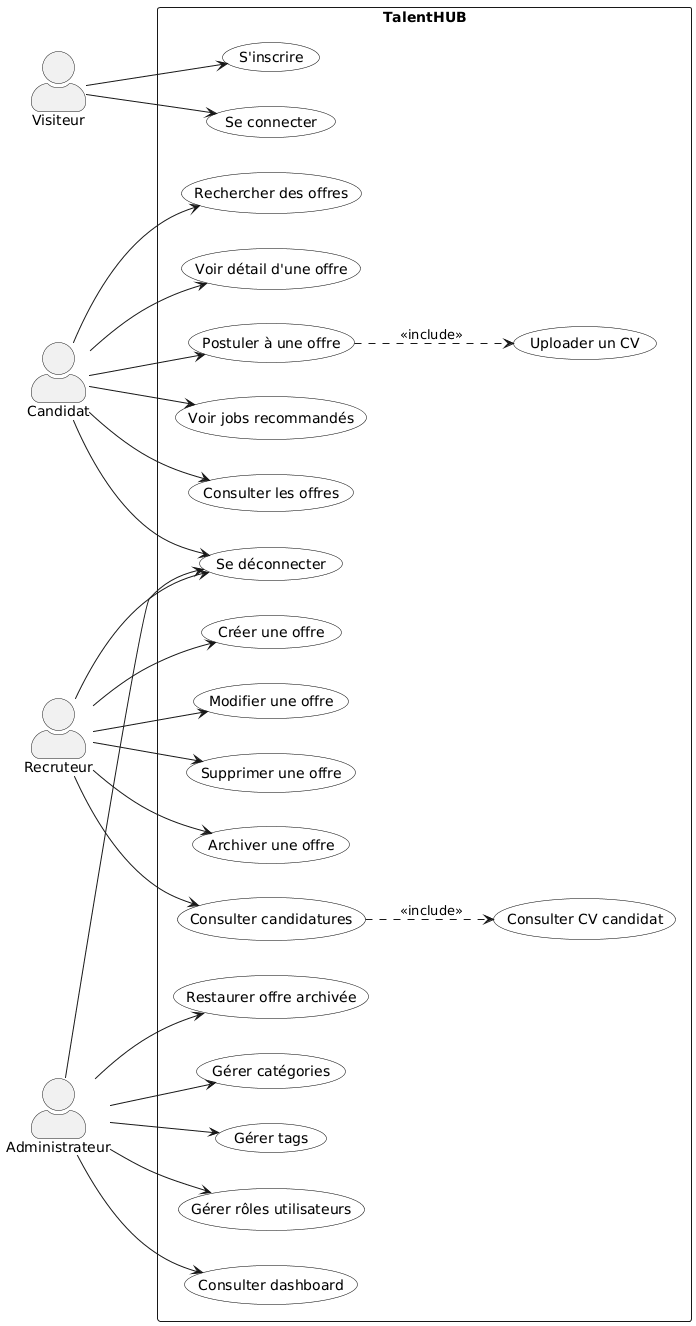

The diagram above was rendered by PlantUML. Its source (embedded in the PNG):
@startuml
left to right direction
skinparam actorStyle awesome
skinparam packageStyle rectangle
skinparam usecaseBorderColor black
skinparam usecaseBackgroundColor #F9F9F9

actor Visiteur
actor Candidat
actor Recruteur
actor Administrateur

package "TalentHUB" {

  ' ========= AUTH =========
  usecase "S'inscrire" as UC_Register
  usecase "Se connecter" as UC_Login
  usecase "Se déconnecter" as UC_Logout

  ' ========= CANDIDAT =========
  usecase "Consulter les offres" as UC_ViewJobs
  usecase "Rechercher des offres" as UC_SearchJobs
  usecase "Voir détail d'une offre" as UC_ViewJob
  usecase "Postuler à une offre" as UC_ApplyJob
  usecase "Uploader un CV" as UC_UploadCV
  usecase "Voir jobs recommandés" as UC_RecommendedJobs

  ' ========= RECRUTEUR =========
  usecase "Créer une offre" as UC_CreateJob
  usecase "Modifier une offre" as UC_EditJob
  usecase "Supprimer une offre" as UC_DeleteJob
  usecase "Archiver une offre" as UC_ArchiveJob
  usecase "Consulter candidatures" as UC_ViewApplications
  usecase "Consulter CV candidat" as UC_ViewCV

  ' ========= ADMIN =========
  usecase "Gérer catégories" as UC_ManageCategories
  usecase "Gérer tags" as UC_ManageTags
  usecase "Gérer rôles utilisateurs" as UC_ManageRoles
  usecase "Consulter dashboard" as UC_Dashboard
  usecase "Restaurer offre archivée" as UC_RestoreJob
}

' ===== LIAISONS =====
Visiteur --> UC_Register
Visiteur --> UC_Login

Candidat --> UC_Logout
Recruteur --> UC_Logout
Administrateur --> UC_Logout

Candidat --> UC_ViewJobs
Candidat --> UC_SearchJobs
Candidat --> UC_ViewJob
Candidat --> UC_ApplyJob
UC_ApplyJob ..> UC_UploadCV : <<include>>
Candidat --> UC_RecommendedJobs

Recruteur --> UC_CreateJob
Recruteur --> UC_EditJob
Recruteur --> UC_DeleteJob
Recruteur --> UC_ArchiveJob
Recruteur --> UC_ViewApplications
UC_ViewApplications ..> UC_ViewCV : <<include>>

Administrateur --> UC_ManageCategories
Administrateur --> UC_ManageTags
Administrateur --> UC_ManageRoles
Administrateur --> UC_Dashboard
Administrateur --> UC_RestoreJob
@enduml